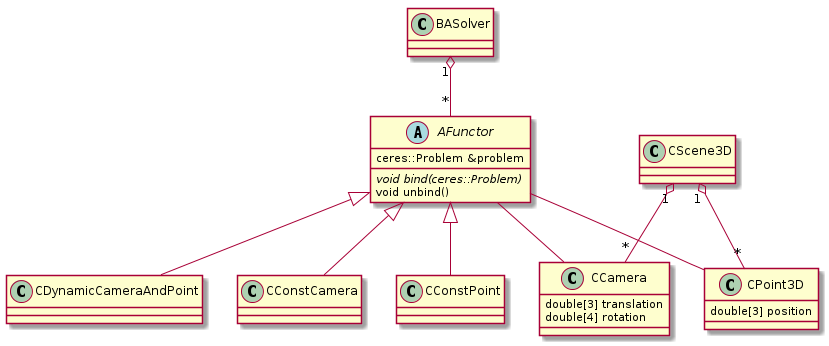

The diagram above was rendered by PlantUML. Its source (embedded in the PNG):
@startuml

class BASolver

abstract class AFunctor {
	ceres::Problem &problem
	{abstract} void bind(ceres::Problem)
	void unbind()
}

BASolver "1" o-- "*" AFunctor

class CDynamicCameraAndPoint 

class CConstCamera

class CConstPoint

AFunctor <|-- CDynamicCameraAndPoint
AFunctor <|-- CConstCamera
AFunctor <|-- CConstPoint


class CScene3D

class CPoint3D {
	double[3] position
}

class CCamera {
	double[3] translation
	double[4] rotation
}

CScene3D "1" o-- "*" CPoint3D
CScene3D "1" o-- "*" CCamera

AFunctor -- CPoint3D
AFunctor -- CCamera

@enduml